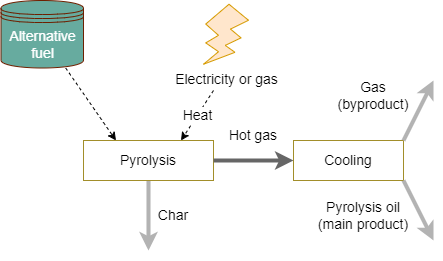

The diagram above was exported from draw.io. Its source (the exported page's mxGraphModel, read from the mxfile embedded in the PNG):
<mxGraphModel dx="1290" dy="574" grid="1" gridSize="10" guides="1" tooltips="1" connect="1" arrows="1" fold="1" page="1" pageScale="1" pageWidth="1700" pageHeight="1100" math="1" shadow="0">
  <root>
    <mxCell id="0" />
    <mxCell id="1" parent="0" />
    <mxCell id="xlD3RQWXn2Ad55gq4uJc-1" style="rounded=0;orthogonalLoop=1;jettySize=auto;html=1;entryX=0.25;entryY=0;entryDx=0;entryDy=0;dashed=1;" parent="1" source="xlD3RQWXn2Ad55gq4uJc-38" target="xlD3RQWXn2Ad55gq4uJc-5" edge="1">
      <mxGeometry relative="1" as="geometry" />
    </mxCell>
    <mxCell id="xlD3RQWXn2Ad55gq4uJc-3" style="rounded=0;orthogonalLoop=1;jettySize=auto;html=1;strokeWidth=4;fillColor=#d5e8d4;strokeColor=#B3B3B3;" parent="1" source="xlD3RQWXn2Ad55gq4uJc-5" edge="1">
      <mxGeometry relative="1" as="geometry">
        <mxPoint x="595" y="370" as="targetPoint" />
      </mxGeometry>
    </mxCell>
    <mxCell id="xlD3RQWXn2Ad55gq4uJc-5" value="Pyrolysis" style="rounded=0;whiteSpace=wrap;html=1;fontSize=14;strokeColor=#A28E2A;" parent="1" vertex="1">
      <mxGeometry x="530" y="260" width="130" height="40" as="geometry" />
    </mxCell>
    <mxCell id="xlD3RQWXn2Ad55gq4uJc-7" value="Heat" style="endArrow=classic;html=1;rounded=0;fontSize=14;dashed=1;entryX=0.75;entryY=0;entryDx=0;entryDy=0;" parent="1" target="xlD3RQWXn2Ad55gq4uJc-5" edge="1">
      <mxGeometry width="50" height="50" relative="1" as="geometry">
        <mxPoint x="660" y="210" as="sourcePoint" />
        <mxPoint x="600" y="360" as="targetPoint" />
      </mxGeometry>
    </mxCell>
    <mxCell id="xlD3RQWXn2Ad55gq4uJc-10" style="edgeStyle=orthogonalEdgeStyle;rounded=0;orthogonalLoop=1;jettySize=auto;html=1;exitX=0.5;exitY=1;exitDx=0;exitDy=0;" parent="1" edge="1">
      <mxGeometry relative="1" as="geometry">
        <mxPoint x="485" y="275" as="sourcePoint" />
        <mxPoint x="485" y="275" as="targetPoint" />
      </mxGeometry>
    </mxCell>
    <mxCell id="xlD3RQWXn2Ad55gq4uJc-13" value="&lt;div style=&quot;font-size: 14px;&quot;&gt;Char&lt;/div&gt;" style="text;html=1;align=center;verticalAlign=middle;whiteSpace=wrap;rounded=0;fontSize=14;" parent="1" vertex="1">
      <mxGeometry x="570" y="320" width="100" height="30" as="geometry" />
    </mxCell>
    <mxCell id="xlD3RQWXn2Ad55gq4uJc-24" value="Cooling" style="rounded=0;whiteSpace=wrap;html=1;fontSize=14;strokeColor=#A28E2A;" parent="1" vertex="1">
      <mxGeometry x="740" y="260" width="110" height="40" as="geometry" />
    </mxCell>
    <mxCell id="xlD3RQWXn2Ad55gq4uJc-38" value="&lt;span style=&quot;font-size: 14px;&quot;&gt;Alternative fuel&lt;/span&gt;" style="shape=datastore;whiteSpace=wrap;html=1;fillColor=#67AB9F;fontColor=#ffffff;strokeColor=#6D1F00;" parent="1" vertex="1">
      <mxGeometry x="447.5" y="120" width="82.5" height="67.5" as="geometry" />
    </mxCell>
    <mxCell id="OsbKQxw7BdtfsxuctPCC-1" value="Electricity or gas" style="verticalLabelPosition=bottom;verticalAlign=top;html=1;shape=mxgraph.basic.flash;fillColor=#ffe6cc;strokeColor=#d79b00;fontSize=14;" vertex="1" parent="1">
      <mxGeometry x="650" y="123.75" width="45" height="60" as="geometry" />
    </mxCell>
    <mxCell id="OsbKQxw7BdtfsxuctPCC-4" style="rounded=0;orthogonalLoop=1;jettySize=auto;html=1;strokeWidth=4;fillColor=#d5e8d4;strokeColor=#666666;entryX=0;entryY=0.5;entryDx=0;entryDy=0;exitX=1;exitY=0.5;exitDx=0;exitDy=0;" edge="1" parent="1" source="xlD3RQWXn2Ad55gq4uJc-5" target="xlD3RQWXn2Ad55gq4uJc-24">
      <mxGeometry relative="1" as="geometry">
        <mxPoint x="605" y="380" as="targetPoint" />
        <mxPoint x="605" y="310" as="sourcePoint" />
      </mxGeometry>
    </mxCell>
    <mxCell id="OsbKQxw7BdtfsxuctPCC-5" value="&lt;div style=&quot;font-size: 14px;&quot;&gt;Hot gas&lt;/div&gt;" style="text;html=1;align=center;verticalAlign=middle;whiteSpace=wrap;rounded=0;fontSize=14;" vertex="1" parent="1">
      <mxGeometry x="650" y="240" width="100" height="30" as="geometry" />
    </mxCell>
    <mxCell id="OsbKQxw7BdtfsxuctPCC-7" style="rounded=0;orthogonalLoop=1;jettySize=auto;html=1;strokeWidth=4;fillColor=#d5e8d4;strokeColor=#B3B3B3;exitX=1;exitY=0;exitDx=0;exitDy=0;" edge="1" parent="1" source="xlD3RQWXn2Ad55gq4uJc-24">
      <mxGeometry relative="1" as="geometry">
        <mxPoint x="880" y="200" as="targetPoint" />
        <mxPoint x="605" y="310" as="sourcePoint" />
      </mxGeometry>
    </mxCell>
    <mxCell id="OsbKQxw7BdtfsxuctPCC-8" style="rounded=0;orthogonalLoop=1;jettySize=auto;html=1;strokeWidth=4;fillColor=#d5e8d4;strokeColor=#B3B3B3;exitX=1;exitY=1;exitDx=0;exitDy=0;" edge="1" parent="1" source="xlD3RQWXn2Ad55gq4uJc-24">
      <mxGeometry relative="1" as="geometry">
        <mxPoint x="880" y="360" as="targetPoint" />
        <mxPoint x="860" y="270" as="sourcePoint" />
      </mxGeometry>
    </mxCell>
    <mxCell id="OsbKQxw7BdtfsxuctPCC-10" value="&lt;div style=&quot;font-size: 14px;&quot;&gt;Gas (byproduct)&lt;/div&gt;" style="text;html=1;align=center;verticalAlign=middle;whiteSpace=wrap;rounded=0;fontSize=14;" vertex="1" parent="1">
      <mxGeometry x="770" y="200" width="100" height="30" as="geometry" />
    </mxCell>
    <mxCell id="OsbKQxw7BdtfsxuctPCC-11" value="&lt;div style=&quot;font-size: 14px;&quot;&gt;Pyrolysis oil (main product)&lt;/div&gt;" style="text;html=1;align=center;verticalAlign=middle;whiteSpace=wrap;rounded=0;fontSize=14;" vertex="1" parent="1">
      <mxGeometry x="760" y="320" width="100" height="30" as="geometry" />
    </mxCell>
  </root>
</mxGraphModel>